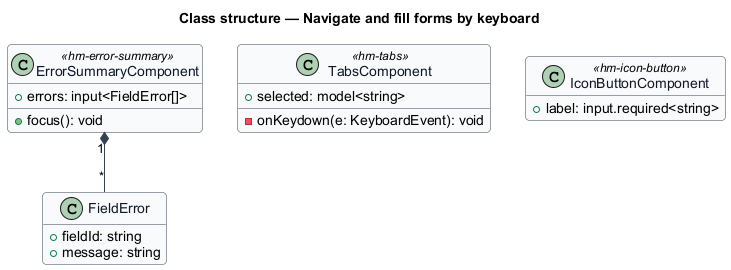

The diagram above was rendered by PlantUML. Its source (embedded in the PNG):
@startuml
skinparam backgroundColor #FFFFFF
skinparam shadowing false
skinparam roundcorner 8
skinparam defaultFontName Arial
skinparam ArrowColor #344054
skinparam class {
  BorderColor #344054
  FontColor #101828
  BackgroundColor #F9FAFB
}
hide empty members
title Class structure — Navigate and fill forms by keyboard

class ErrorSummaryComponent <<hm-error-summary>> {
  +errors: input<FieldError[]>
  +focus(): void
}
class FieldError {
  +fieldId: string
  +message: string
}
class TabsComponent <<hm-tabs>> {
  +selected: model<string>
  -onKeydown(e: KeyboardEvent): void
}
class IconButtonComponent <<hm-icon-button>> {
  +label: input.required<string>
}
ErrorSummaryComponent "1" *-- "*" FieldError
@enduml